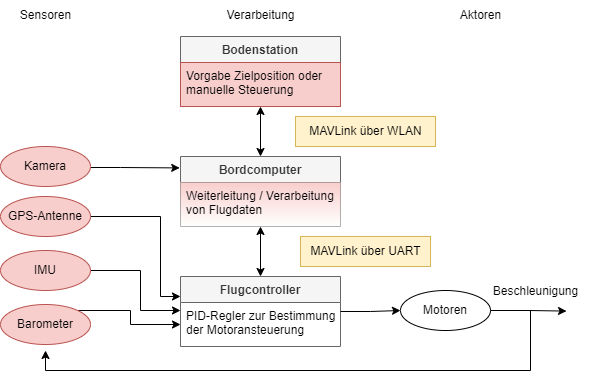

The diagram above was exported from draw.io. Its source (the exported page's mxGraphModel, read from the mxfile embedded in the PNG):
<mxGraphModel dx="1024" dy="652" grid="1" gridSize="10" guides="1" tooltips="1" connect="1" arrows="1" fold="1" page="1" pageScale="1" pageWidth="627" pageHeight="1000" math="0" shadow="0">
  <root>
    <mxCell id="0" />
    <mxCell id="1" parent="0" />
    <mxCell id="9WEFOYMQb_7ucwm6eraE-1" value="Flugcontroller" style="swimlane;fontStyle=1;childLayout=stackLayout;horizontal=1;startSize=26;fillColor=#f5f5f5;horizontalStack=0;resizeParent=1;resizeParentMax=0;resizeLast=0;collapsible=1;marginBottom=0;fontColor=#333333;strokeColor=#666666;" vertex="1" parent="1">
      <mxGeometry x="200" y="276" width="160" height="70" as="geometry" />
    </mxCell>
    <mxCell id="9WEFOYMQb_7ucwm6eraE-2" value="PID-Regler zur Bestimmung&#10;der Motoransteuerung" style="text;strokeColor=none;fillColor=none;align=left;verticalAlign=top;spacingLeft=4;spacingRight=4;overflow=hidden;rotatable=0;points=[[0,0.5],[1,0.5]];portConstraint=eastwest;" vertex="1" parent="9WEFOYMQb_7ucwm6eraE-1">
      <mxGeometry y="26" width="160" height="44" as="geometry" />
    </mxCell>
    <mxCell id="9WEFOYMQb_7ucwm6eraE-3" style="edgeStyle=orthogonalEdgeStyle;rounded=0;orthogonalLoop=1;jettySize=auto;html=1;entryX=0.5;entryY=0;entryDx=0;entryDy=0;startArrow=classic;startFill=1;" edge="1" parent="1" source="9WEFOYMQb_7ucwm6eraE-4" target="9WEFOYMQb_7ucwm6eraE-1">
      <mxGeometry relative="1" as="geometry" />
    </mxCell>
    <mxCell id="9WEFOYMQb_7ucwm6eraE-4" value="Bordcomputer" style="swimlane;fontStyle=1;childLayout=stackLayout;horizontal=1;startSize=26;fillColor=#f5f5f5;horizontalStack=0;resizeParent=1;resizeParentMax=0;resizeLast=0;collapsible=1;marginBottom=0;fontColor=#333333;strokeColor=#666666;" vertex="1" parent="1">
      <mxGeometry x="200" y="156" width="160" height="70" as="geometry" />
    </mxCell>
    <mxCell id="9WEFOYMQb_7ucwm6eraE-5" value="Weiterleitung / Verarbeitung&#10;von Flugdaten" style="text;strokeColor=none;fillColor=#f8cecc;align=left;verticalAlign=top;spacingLeft=4;spacingRight=4;overflow=hidden;rotatable=0;points=[[0,0.5],[1,0.5]];portConstraint=eastwest;gradientColor=#FFFFFF;" vertex="1" parent="9WEFOYMQb_7ucwm6eraE-4">
      <mxGeometry y="26" width="160" height="44" as="geometry" />
    </mxCell>
    <mxCell id="9WEFOYMQb_7ucwm6eraE-6" style="edgeStyle=orthogonalEdgeStyle;rounded=0;orthogonalLoop=1;jettySize=auto;html=1;entryX=0.5;entryY=0;entryDx=0;entryDy=0;startArrow=classic;startFill=1;" edge="1" parent="1" source="9WEFOYMQb_7ucwm6eraE-7" target="9WEFOYMQb_7ucwm6eraE-4">
      <mxGeometry relative="1" as="geometry" />
    </mxCell>
    <mxCell id="9WEFOYMQb_7ucwm6eraE-7" value="Bodenstation" style="swimlane;fontStyle=1;childLayout=stackLayout;horizontal=1;startSize=26;fillColor=#f5f5f5;horizontalStack=0;resizeParent=1;resizeParentMax=0;resizeLast=0;collapsible=1;marginBottom=0;fontColor=#333333;strokeColor=#666666;" vertex="1" parent="1">
      <mxGeometry x="200" y="36" width="160" height="70" as="geometry" />
    </mxCell>
    <mxCell id="9WEFOYMQb_7ucwm6eraE-8" value="Vorgabe Zielposition oder&#10;manuelle Steuerung" style="text;strokeColor=#b85450;fillColor=#f8cecc;align=left;verticalAlign=top;spacingLeft=4;spacingRight=4;overflow=hidden;rotatable=0;points=[[0,0.5],[1,0.5]];portConstraint=eastwest;" vertex="1" parent="9WEFOYMQb_7ucwm6eraE-7">
      <mxGeometry y="26" width="160" height="44" as="geometry" />
    </mxCell>
    <mxCell id="9WEFOYMQb_7ucwm6eraE-13" style="edgeStyle=orthogonalEdgeStyle;rounded=0;orthogonalLoop=1;jettySize=auto;html=1;" edge="1" parent="1" source="9WEFOYMQb_7ucwm6eraE-14">
      <mxGeometry relative="1" as="geometry">
        <mxPoint x="200" y="296" as="targetPoint" />
        <Array as="points">
          <mxPoint x="180" y="216" />
          <mxPoint x="180" y="296" />
        </Array>
      </mxGeometry>
    </mxCell>
    <mxCell id="9WEFOYMQb_7ucwm6eraE-14" value="GPS-Antenne" style="ellipse;whiteSpace=wrap;html=1;fillColor=#f8cecc;strokeColor=#b85450;" vertex="1" parent="1">
      <mxGeometry x="20" y="196" width="90" height="40" as="geometry" />
    </mxCell>
    <mxCell id="9WEFOYMQb_7ucwm6eraE-15" style="edgeStyle=orthogonalEdgeStyle;rounded=0;orthogonalLoop=1;jettySize=auto;html=1;" edge="1" parent="1" source="9WEFOYMQb_7ucwm6eraE-16">
      <mxGeometry relative="1" as="geometry">
        <mxPoint x="200" y="310" as="targetPoint" />
        <Array as="points">
          <mxPoint x="160" y="270" />
          <mxPoint x="160" y="310" />
        </Array>
      </mxGeometry>
    </mxCell>
    <mxCell id="9WEFOYMQb_7ucwm6eraE-16" value="IMU" style="ellipse;whiteSpace=wrap;html=1;fillColor=#f8cecc;strokeColor=#b85450;" vertex="1" parent="1">
      <mxGeometry x="20" y="250" width="90" height="40" as="geometry" />
    </mxCell>
    <mxCell id="9WEFOYMQb_7ucwm6eraE-17" style="edgeStyle=orthogonalEdgeStyle;rounded=0;orthogonalLoop=1;jettySize=auto;html=1;entryX=-0.005;entryY=0.163;entryDx=0;entryDy=0;entryPerimeter=0;" edge="1" parent="1" source="9WEFOYMQb_7ucwm6eraE-18" target="9WEFOYMQb_7ucwm6eraE-4">
      <mxGeometry relative="1" as="geometry">
        <Array as="points">
          <mxPoint x="140" y="167" />
          <mxPoint x="140" y="167" />
        </Array>
        <mxPoint x="170" y="190" as="targetPoint" />
      </mxGeometry>
    </mxCell>
    <mxCell id="9WEFOYMQb_7ucwm6eraE-18" value="Kamera" style="ellipse;whiteSpace=wrap;html=1;fillColor=#f8cecc;strokeColor=#b85450;" vertex="1" parent="1">
      <mxGeometry x="20" y="146" width="90" height="40" as="geometry" />
    </mxCell>
    <mxCell id="9WEFOYMQb_7ucwm6eraE-19" value="MAVLink über UART" style="text;html=1;align=center;verticalAlign=middle;resizable=0;points=[];autosize=1;strokeColor=#d6b656;fillColor=#fff2cc;" vertex="1" parent="1">
      <mxGeometry x="320" y="236" width="130" height="30" as="geometry" />
    </mxCell>
    <mxCell id="9WEFOYMQb_7ucwm6eraE-20" value="MAVLink über WLAN" style="text;html=1;align=center;verticalAlign=middle;resizable=0;points=[];autosize=1;strokeColor=#d6b656;fillColor=#fff2cc;" vertex="1" parent="1">
      <mxGeometry x="315" y="116" width="140" height="30" as="geometry" />
    </mxCell>
    <mxCell id="9WEFOYMQb_7ucwm6eraE-21" value="Sensoren" style="text;html=1;align=center;verticalAlign=middle;resizable=0;points=[];autosize=1;strokeColor=none;fillColor=none;" vertex="1" parent="1">
      <mxGeometry x="30" width="70" height="30" as="geometry" />
    </mxCell>
    <mxCell id="9WEFOYMQb_7ucwm6eraE-22" value="Verarbeitung" style="text;html=1;align=center;verticalAlign=middle;resizable=0;points=[];autosize=1;strokeColor=none;fillColor=none;" vertex="1" parent="1">
      <mxGeometry x="235" width="90" height="30" as="geometry" />
    </mxCell>
    <mxCell id="9WEFOYMQb_7ucwm6eraE-23" value="Aktoren" style="text;html=1;align=center;verticalAlign=middle;resizable=0;points=[];autosize=1;strokeColor=none;fillColor=none;" vertex="1" parent="1">
      <mxGeometry x="470" width="60" height="30" as="geometry" />
    </mxCell>
    <mxCell id="9WEFOYMQb_7ucwm6eraE-24" style="edgeStyle=orthogonalEdgeStyle;rounded=0;orthogonalLoop=1;jettySize=auto;html=1;entryX=0.782;entryY=1.153;entryDx=0;entryDy=0;entryPerimeter=0;startArrow=none;startFill=0;" edge="1" parent="1" source="9WEFOYMQb_7ucwm6eraE-26">
      <mxGeometry relative="1" as="geometry">
        <mxPoint x="586.02" y="310.59000000000003" as="targetPoint" />
      </mxGeometry>
    </mxCell>
    <mxCell id="9WEFOYMQb_7ucwm6eraE-25" style="edgeStyle=orthogonalEdgeStyle;rounded=0;orthogonalLoop=1;jettySize=auto;html=1;startArrow=none;startFill=0;" edge="1" parent="1" source="9WEFOYMQb_7ucwm6eraE-26">
      <mxGeometry relative="1" as="geometry">
        <mxPoint x="65" y="350" as="targetPoint" />
        <Array as="points">
          <mxPoint x="550" y="310" />
          <mxPoint x="550" y="370" />
          <mxPoint x="65" y="370" />
        </Array>
      </mxGeometry>
    </mxCell>
    <mxCell id="9WEFOYMQb_7ucwm6eraE-26" value="Motoren" style="ellipse;whiteSpace=wrap;html=1;" vertex="1" parent="1">
      <mxGeometry x="420" y="290" width="90" height="40" as="geometry" />
    </mxCell>
    <mxCell id="9WEFOYMQb_7ucwm6eraE-27" style="edgeStyle=orthogonalEdgeStyle;rounded=0;orthogonalLoop=1;jettySize=auto;html=1;entryX=0;entryY=0.5;entryDx=0;entryDy=0;startArrow=none;startFill=0;" edge="1" parent="1" source="9WEFOYMQb_7ucwm6eraE-2" target="9WEFOYMQb_7ucwm6eraE-26">
      <mxGeometry relative="1" as="geometry">
        <Array as="points">
          <mxPoint x="390" y="311" />
          <mxPoint x="390" y="311" />
        </Array>
      </mxGeometry>
    </mxCell>
    <mxCell id="9WEFOYMQb_7ucwm6eraE-28" style="edgeStyle=orthogonalEdgeStyle;rounded=0;orthogonalLoop=1;jettySize=auto;html=1;entryX=0;entryY=0.5;entryDx=0;entryDy=0;startArrow=none;startFill=0;" edge="1" parent="1" source="9WEFOYMQb_7ucwm6eraE-29" target="9WEFOYMQb_7ucwm6eraE-2">
      <mxGeometry relative="1" as="geometry">
        <Array as="points">
          <mxPoint x="150" y="310" />
          <mxPoint x="150" y="324" />
        </Array>
      </mxGeometry>
    </mxCell>
    <mxCell id="9WEFOYMQb_7ucwm6eraE-29" value="Barometer" style="ellipse;whiteSpace=wrap;html=1;fillColor=#f8cecc;strokeColor=#b85450;" vertex="1" parent="1">
      <mxGeometry x="20" y="304" width="90" height="40" as="geometry" />
    </mxCell>
    <mxCell id="9WEFOYMQb_7ucwm6eraE-30" value="Beschleunigung" style="text;html=1;align=center;verticalAlign=middle;resizable=0;points=[];autosize=1;strokeColor=none;fillColor=none;" vertex="1" parent="1">
      <mxGeometry x="500" y="276" width="110" height="30" as="geometry" />
    </mxCell>
  </root>
</mxGraphModel>